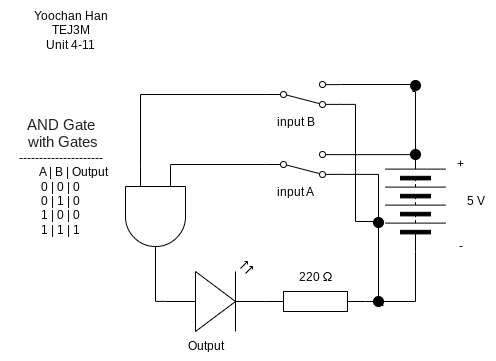

The diagram above was exported from draw.io. Its source (the exported page's mxGraphModel, read from the mxfile embedded in the PNG):
<mxGraphModel dx="1092" dy="509" grid="1" gridSize="10" guides="1" tooltips="1" connect="1" arrows="1" fold="1" page="1" pageScale="1" pageWidth="827" pageHeight="1169" math="0" shadow="0">
  <root>
    <mxCell id="0" />
    <mxCell id="1" parent="0" />
    <mxCell id="62" value="Yoochan Han&lt;br&gt;TEJ3M&lt;br&gt;Unit 4-11" style="text;html=1;align=center;verticalAlign=middle;resizable=0;points=[];autosize=1;strokeColor=none;fillColor=none;" parent="1" vertex="1">
      <mxGeometry x="154.77" y="369" width="100" height="60" as="geometry" />
    </mxCell>
    <mxCell id="63" value="" style="pointerEvents=1;verticalLabelPosition=bottom;shadow=0;dashed=0;align=center;html=1;verticalAlign=top;shape=mxgraph.electrical.resistors.resistor_1;" parent="1" vertex="1">
      <mxGeometry x="400" y="660" width="100" height="20" as="geometry" />
    </mxCell>
    <mxCell id="64" value="" style="verticalLabelPosition=bottom;shadow=0;dashed=0;align=center;html=1;verticalAlign=top;shape=mxgraph.electrical.opto_electronics.led_2;pointerEvents=1;rotation=0;" parent="1" vertex="1">
      <mxGeometry x="300" y="630" width="100" height="70" as="geometry" />
    </mxCell>
    <mxCell id="65" value="" style="pointerEvents=1;verticalLabelPosition=bottom;shadow=0;dashed=0;align=center;html=1;verticalAlign=top;shape=mxgraph.electrical.miscellaneous.batteryStack;rotation=-90;" parent="1" vertex="1">
      <mxGeometry x="500" y="540" width="100" height="60" as="geometry" />
    </mxCell>
    <mxCell id="67" value="5 V" style="text;html=1;align=center;verticalAlign=middle;resizable=0;points=[];autosize=1;strokeColor=none;fillColor=none;" parent="1" vertex="1">
      <mxGeometry x="590" y="555" width="40" height="30" as="geometry" />
    </mxCell>
    <mxCell id="68" value="+" style="text;html=1;align=center;verticalAlign=middle;resizable=0;points=[];autosize=1;strokeColor=none;fillColor=none;" parent="1" vertex="1">
      <mxGeometry x="580" y="518" width="30" height="30" as="geometry" />
    </mxCell>
    <mxCell id="69" value="-" style="text;html=1;align=center;verticalAlign=middle;resizable=0;points=[];autosize=1;strokeColor=none;fillColor=none;" parent="1" vertex="1">
      <mxGeometry x="580" y="600" width="30" height="30" as="geometry" />
    </mxCell>
    <mxCell id="70" value="input A" style="text;html=1;align=center;verticalAlign=middle;resizable=0;points=[];autosize=1;strokeColor=none;fillColor=none;" parent="1" vertex="1">
      <mxGeometry x="400" y="546" width="60" height="30" as="geometry" />
    </mxCell>
    <mxCell id="71" style="edgeStyle=orthogonalEdgeStyle;html=1;exitX=1;exitY=0.88;exitDx=0;exitDy=0;endArrow=none;endFill=0;rounded=0;curved=0;" parent="1" source="83" edge="1">
      <mxGeometry relative="1" as="geometry">
        <mxPoint x="510" y="670" as="targetPoint" />
      </mxGeometry>
    </mxCell>
    <mxCell id="72" value="" style="html=1;shape=mxgraph.electrical.electro-mechanical.twoWaySwitch;aspect=fixed;elSwitchState=2;rotation=0;flipV=1;" parent="1" vertex="1">
      <mxGeometry x="400" y="520" width="75" height="26" as="geometry" />
    </mxCell>
    <mxCell id="73" value="" style="verticalLabelPosition=bottom;shadow=0;dashed=0;align=center;html=1;verticalAlign=top;shape=mxgraph.electrical.transmission.testPoint;" parent="1" vertex="1">
      <mxGeometry x="545" y="518" width="10" height="10" as="geometry" />
    </mxCell>
    <mxCell id="74" value="&lt;span style=&quot;box-sizing: border-box; color: rgb(33, 33, 33); font-family: Lato, sans-serif; font-size: 14.6667px; font-variant-numeric: normal; font-variant-east-asian: normal; font-variant-alternates: normal; font-variant-position: normal; font-variant-emoji: normal; text-align: start; text-wrap-mode: wrap;&quot; class=&quot;C9DxTc&quot;&gt;AND Gate&lt;br&gt;&amp;nbsp;with Gates&lt;br&gt;&lt;/span&gt;---------------------&lt;br&gt;&lt;span style=&quot;color: rgb(0, 0, 0);&quot;&gt;&amp;nbsp; &amp;nbsp; &amp;nbsp; &amp;nbsp; &amp;nbsp;A | B&lt;/span&gt;&lt;span style=&quot;color: rgb(0, 0, 0); scrollbar-color: rgb(226, 226, 226) rgb(251, 251, 251);&quot;&gt;&amp;nbsp;| Output&lt;/span&gt;&lt;br&gt;0 | 0&lt;span style=&quot;color: rgb(0, 0, 0);&quot;&gt;&amp;nbsp;| 0&lt;/span&gt;&lt;br&gt;&lt;span style=&quot;color: rgb(0, 0, 0);&quot;&gt;0 | 1&lt;/span&gt;&lt;span style=&quot;color: rgb(0, 0, 0); scrollbar-color: rgb(226, 226, 226) rgb(251, 251, 251);&quot;&gt;&amp;nbsp;| 0&lt;br&gt;&lt;span style=&quot;color: rgb(0, 0, 0);&quot;&gt;1 | 0&lt;/span&gt;&lt;span style=&quot;color: rgb(0, 0, 0); scrollbar-color: rgb(226, 226, 226) rgb(251, 251, 251);&quot;&gt;&amp;nbsp;| 0&lt;br&gt;&lt;span style=&quot;color: rgb(0, 0, 0);&quot;&gt;1 | 1&lt;/span&gt;&lt;span style=&quot;color: rgb(0, 0, 0); scrollbar-color: rgb(226, 226, 226) rgb(251, 251, 251);&quot;&gt;&amp;nbsp;| 1&lt;/span&gt;&lt;/span&gt;&lt;/span&gt;" style="text;html=1;align=center;verticalAlign=middle;resizable=0;points=[];autosize=1;strokeColor=none;fillColor=none;" parent="1" vertex="1">
      <mxGeometry x="134.77" y="475" width="120" height="140" as="geometry" />
    </mxCell>
    <mxCell id="75" value="Output" style="text;html=1;align=center;verticalAlign=middle;resizable=0;points=[];autosize=1;strokeColor=none;fillColor=none;" parent="1" vertex="1">
      <mxGeometry x="310" y="700" width="60" height="30" as="geometry" />
    </mxCell>
    <mxCell id="76" style="edgeStyle=orthogonalEdgeStyle;html=1;exitX=0;exitY=0.5;exitDx=0;exitDy=0;entryX=1;entryY=0.5;entryDx=0;entryDy=0;entryPerimeter=0;endArrow=none;endFill=0;rounded=0;curved=0;" parent="1" source="65" target="63" edge="1">
      <mxGeometry relative="1" as="geometry" />
    </mxCell>
    <mxCell id="77" style="edgeStyle=orthogonalEdgeStyle;html=1;exitX=1;exitY=0.12;exitDx=0;exitDy=0;entryX=0.311;entryY=0.512;entryDx=0;entryDy=0;entryPerimeter=0;rounded=0;curved=0;endArrow=none;endFill=0;" parent="1" source="72" target="73" edge="1">
      <mxGeometry relative="1" as="geometry" />
    </mxCell>
    <mxCell id="78" style="edgeStyle=orthogonalEdgeStyle;html=1;entryX=0.5;entryY=1;entryDx=0;entryDy=0;endArrow=none;endFill=0;rounded=0;curved=0;exitX=0.24;exitY=0.766;exitDx=0;exitDy=0;exitPerimeter=0;" parent="1" source="94" target="73" edge="1">
      <mxGeometry relative="1" as="geometry">
        <mxPoint x="510" y="460" as="sourcePoint" />
        <mxPoint x="550" y="435" as="targetPoint" />
        <Array as="points">
          <mxPoint x="547" y="460" />
          <mxPoint x="550" y="460" />
        </Array>
      </mxGeometry>
    </mxCell>
    <mxCell id="80" style="edgeStyle=orthogonalEdgeStyle;html=1;entryX=0;entryY=0.57;entryDx=0;entryDy=0;entryPerimeter=0;endArrow=none;endFill=0;rounded=0;curved=0;" parent="1" target="64" edge="1">
      <mxGeometry relative="1" as="geometry">
        <mxPoint x="290" y="620" as="sourcePoint" />
        <Array as="points">
          <mxPoint x="290" y="670" />
        </Array>
      </mxGeometry>
    </mxCell>
    <mxCell id="82" value="" style="edgeStyle=orthogonalEdgeStyle;html=1;exitX=1;exitY=0.88;exitDx=0;exitDy=0;endArrow=none;endFill=0;rounded=0;curved=0;" parent="1" source="72" target="83" edge="1">
      <mxGeometry relative="1" as="geometry">
        <mxPoint x="510" y="670" as="targetPoint" />
        <mxPoint x="475" y="539" as="sourcePoint" />
      </mxGeometry>
    </mxCell>
    <mxCell id="83" value="" style="verticalLabelPosition=bottom;shadow=0;dashed=0;align=center;html=1;verticalAlign=top;shape=mxgraph.electrical.transmission.testPoint;" parent="1" vertex="1">
      <mxGeometry x="508" y="665" width="10" height="10" as="geometry" />
    </mxCell>
    <mxCell id="84" value="&lt;div style=&quot;text-align: center;&quot;&gt;&lt;span style=&quot;text-align: start; background-color: transparent; font-size: 12px;&quot;&gt;220&amp;nbsp;&lt;/span&gt;&lt;span style=&quot;font-size: 13px; font-family: &amp;quot;Google Sans&amp;quot;, Arial, sans-serif; text-align: start; text-wrap-mode: wrap; background-color: transparent;&quot;&gt;Ω&lt;/span&gt;&lt;/div&gt;" style="text;html=1;align=center;verticalAlign=middle;resizable=0;points=[];autosize=1;strokeColor=none;fillColor=none;" parent="1" vertex="1">
      <mxGeometry x="420" y="630" width="60" height="30" as="geometry" />
    </mxCell>
    <mxCell id="86" value="input B" style="text;html=1;align=center;verticalAlign=middle;resizable=0;points=[];autosize=1;strokeColor=none;fillColor=none;" parent="1" vertex="1">
      <mxGeometry x="400" y="476" width="60" height="30" as="geometry" />
    </mxCell>
    <mxCell id="87" value="" style="html=1;shape=mxgraph.electrical.electro-mechanical.twoWaySwitch;aspect=fixed;elSwitchState=2;rotation=0;flipV=1;" parent="1" vertex="1">
      <mxGeometry x="400" y="450" width="75" height="26" as="geometry" />
    </mxCell>
    <mxCell id="90" style="edgeStyle=orthogonalEdgeStyle;html=1;exitX=1;exitY=0.12;exitDx=0;exitDy=0;rounded=0;curved=0;endArrow=none;endFill=0;" parent="1" edge="1">
      <mxGeometry relative="1" as="geometry">
        <mxPoint x="475" y="453" as="sourcePoint" />
        <mxPoint x="550" y="453" as="targetPoint" />
      </mxGeometry>
    </mxCell>
    <mxCell id="91" value="" style="edgeStyle=orthogonalEdgeStyle;html=1;endArrow=none;endFill=0;rounded=0;curved=0;entryX=0.5;entryY=0;entryDx=0;entryDy=0;exitX=1;exitY=0.88;exitDx=0;exitDy=0;" parent="1" source="87" target="83" edge="1">
      <mxGeometry relative="1" as="geometry">
        <mxPoint x="520" y="620" as="targetPoint" />
        <mxPoint x="480" y="470" as="sourcePoint" />
        <Array as="points">
          <mxPoint x="490" y="473" />
          <mxPoint x="490" y="590" />
          <mxPoint x="513" y="590" />
        </Array>
      </mxGeometry>
    </mxCell>
    <mxCell id="93" value="" style="verticalLabelPosition=bottom;shadow=0;dashed=0;align=center;html=1;verticalAlign=top;shape=mxgraph.electrical.transmission.testPoint;" parent="1" vertex="1">
      <mxGeometry x="508" y="586" width="10" height="10" as="geometry" />
    </mxCell>
    <mxCell id="94" value="" style="verticalLabelPosition=bottom;shadow=0;dashed=0;align=center;html=1;verticalAlign=top;shape=mxgraph.electrical.transmission.testPoint;" parent="1" vertex="1">
      <mxGeometry x="545" y="449" width="10" height="10" as="geometry" />
    </mxCell>
    <mxCell id="95" value="" style="verticalLabelPosition=bottom;shadow=0;dashed=0;align=center;html=1;verticalAlign=top;shape=mxgraph.electrical.logic_gates.logic_gate;operation=and;rotation=90;" parent="1" vertex="1">
      <mxGeometry x="240" y="555" width="100" height="60" as="geometry" />
    </mxCell>
    <mxCell id="96" style="edgeStyle=orthogonalEdgeStyle;html=1;entryX=0;entryY=0.25;entryDx=0;entryDy=0;entryPerimeter=0;endArrow=none;endFill=0;rounded=0;" parent="1" source="72" target="95" edge="1">
      <mxGeometry relative="1" as="geometry">
        <Array as="points">
          <mxPoint x="305" y="533" />
        </Array>
      </mxGeometry>
    </mxCell>
    <mxCell id="97" style="edgeStyle=orthogonalEdgeStyle;html=1;entryX=0;entryY=0.75;entryDx=0;entryDy=0;entryPerimeter=0;endArrow=none;endFill=0;rounded=0;curved=0;" parent="1" source="87" target="95" edge="1">
      <mxGeometry relative="1" as="geometry" />
    </mxCell>
  </root>
</mxGraphModel>